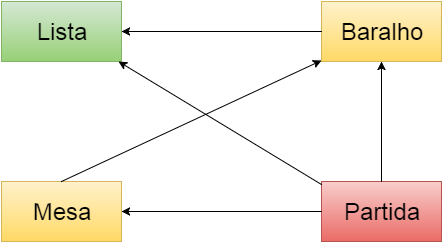

The diagram above was exported from draw.io. Its source (the exported page's mxGraphModel, read from the mxfile embedded in the PNG):
<mxGraphModel dx="1114" dy="618" grid="1" gridSize="10" guides="1" tooltips="1" connect="1" arrows="1" fold="1" page="1" pageScale="1" pageWidth="826" pageHeight="1169" background="#ffffff" math="0" shadow="0">
  <root>
    <mxCell id="0" />
    <mxCell id="1" parent="0" />
    <mxCell id="2" value="&lt;font style=&quot;font-size: 24px&quot;&gt;Lista&lt;/font&gt;" style="whiteSpace=wrap;html=1;fontColor=#000000;plain-green" parent="1" vertex="1">
      <mxGeometry x="210" y="40" width="120" height="60" as="geometry" />
    </mxCell>
    <mxCell id="10" value="&lt;font style=&quot;font-size: 24px&quot;&gt;Mesa&lt;/font&gt;" style="whiteSpace=wrap;html=1;fontColor=#000000;plain-yellow" parent="1" vertex="1">
      <mxGeometry x="210" y="220" width="120" height="60" as="geometry" />
    </mxCell>
    <mxCell id="13" value="&lt;font style=&quot;font-size: 24px&quot;&gt;Baralho&lt;/font&gt;" style="whiteSpace=wrap;html=1;fontColor=#000000;plain-yellow" parent="1" vertex="1">
      <mxGeometry x="530" y="40" width="120" height="60" as="geometry" />
    </mxCell>
    <mxCell id="20" value="&lt;font style=&quot;font-size: 24px&quot;&gt;Partida&lt;/font&gt;" style="whiteSpace=wrap;html=1;fontColor=#000000;plain-red" parent="1" vertex="1">
      <mxGeometry x="530" y="220" width="120" height="60" as="geometry" />
    </mxCell>
    <mxCell id="34" value="" style="endArrow=classic;html=1;exitX=0.5;exitY=0;entryX=0.5;entryY=1;" parent="1" source="20" target="13" edge="1">
      <mxGeometry width="50" height="50" relative="1" as="geometry">
        <mxPoint x="10" y="60" as="sourcePoint" />
        <mxPoint x="60" y="10" as="targetPoint" />
      </mxGeometry>
    </mxCell>
    <mxCell id="35" value="" style="endArrow=classic;html=1;exitX=0;exitY=0.5;entryX=1;entryY=0.5;" parent="1" source="13" target="2" edge="1">
      <mxGeometry width="50" height="50" relative="1" as="geometry">
        <mxPoint x="10" y="60" as="sourcePoint" />
        <mxPoint x="60" y="10" as="targetPoint" />
      </mxGeometry>
    </mxCell>
    <mxCell id="36" value="" style="endArrow=classic;html=1;exitX=0;exitY=0.5;entryX=1;entryY=0.5;" parent="1" source="20" target="10" edge="1">
      <mxGeometry width="50" height="50" relative="1" as="geometry">
        <mxPoint x="10" y="60" as="sourcePoint" />
        <mxPoint x="60" y="10" as="targetPoint" />
      </mxGeometry>
    </mxCell>
    <mxCell id="37" value="" style="endArrow=classic;html=1;exitX=0;exitY=0.05;exitPerimeter=0;entryX=0.975;entryY=1;entryPerimeter=0;" parent="1" source="20" target="2" edge="1">
      <mxGeometry width="50" height="50" relative="1" as="geometry">
        <mxPoint x="10" y="60" as="sourcePoint" />
        <mxPoint x="60" y="10" as="targetPoint" />
      </mxGeometry>
    </mxCell>
    <mxCell id="38" value="" style="endArrow=classic;html=1;fontColor=#000000;exitX=0.5;exitY=0;entryX=0;entryY=0.983;entryPerimeter=0;" edge="1" parent="1" source="10" target="13">
      <mxGeometry width="50" height="50" relative="1" as="geometry">
        <mxPoint x="10" y="60" as="sourcePoint" />
        <mxPoint x="60" y="10" as="targetPoint" />
      </mxGeometry>
    </mxCell>
  </root>
</mxGraphModel>